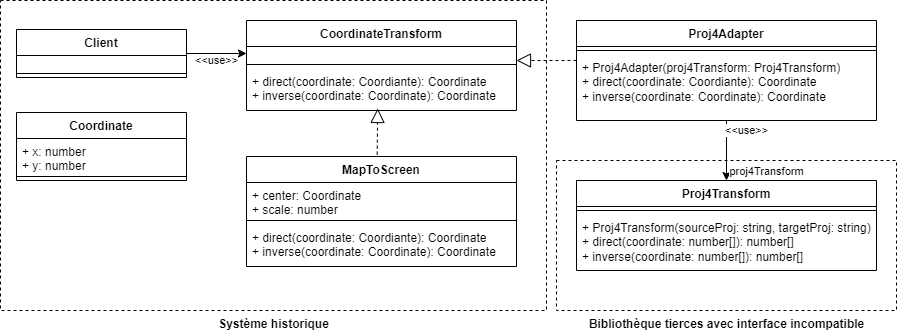

The diagram above was exported from draw.io. Its source (the exported page's mxGraphModel, read from the mxfile embedded in the PNG):
<mxGraphModel dx="2022" dy="697" grid="1" gridSize="10" guides="1" tooltips="1" connect="1" arrows="1" fold="1" page="1" pageScale="1" pageWidth="827" pageHeight="1169" background="#ffffff" math="0" shadow="0">
  <root>
    <mxCell id="WIyWlLk6GJQsqaUBKTNV-0" />
    <mxCell id="WIyWlLk6GJQsqaUBKTNV-1" parent="WIyWlLk6GJQsqaUBKTNV-0" />
    <mxCell id="uvtsDpl3OswA42TbtgB7-39" value="&lt;b&gt;Bibliothèque tierces avec interface incompatible&lt;/b&gt;" style="verticalLabelPosition=bottom;verticalAlign=top;html=1;shape=mxgraph.basic.rect;fillColor2=none;strokeWidth=1;size=20;indent=5;dashed=1;" parent="WIyWlLk6GJQsqaUBKTNV-1" vertex="1">
      <mxGeometry x="520" y="540" width="340" height="150" as="geometry" />
    </mxCell>
    <mxCell id="uvtsDpl3OswA42TbtgB7-37" value="&lt;b&gt;Système historique&lt;/b&gt;" style="verticalLabelPosition=bottom;verticalAlign=top;html=1;shape=mxgraph.basic.rect;fillColor2=none;strokeWidth=1;size=20;indent=5;dashed=1;" parent="WIyWlLk6GJQsqaUBKTNV-1" vertex="1">
      <mxGeometry x="-36" y="380" width="546" height="310" as="geometry" />
    </mxCell>
    <mxCell id="uvtsDpl3OswA42TbtgB7-0" value="CoordinateTransform" style="swimlane;fontStyle=1;align=center;verticalAlign=top;childLayout=stackLayout;horizontal=1;startSize=26;horizontalStack=0;resizeParent=1;resizeParentMax=0;resizeLast=0;collapsible=1;marginBottom=0;whiteSpace=wrap;html=1;" parent="WIyWlLk6GJQsqaUBKTNV-1" vertex="1">
      <mxGeometry x="210" y="400" width="270" height="90" as="geometry" />
    </mxCell>
    <mxCell id="uvtsDpl3OswA42TbtgB7-1" value="&lt;div&gt;&lt;div&gt;&lt;br&gt;&lt;/div&gt;&lt;/div&gt;" style="text;strokeColor=none;fillColor=none;align=left;verticalAlign=top;spacingLeft=4;spacingRight=4;overflow=hidden;rotatable=0;points=[[0,0.5],[1,0.5]];portConstraint=eastwest;whiteSpace=wrap;html=1;" parent="uvtsDpl3OswA42TbtgB7-0" vertex="1">
      <mxGeometry y="26" width="270" height="14" as="geometry" />
    </mxCell>
    <mxCell id="uvtsDpl3OswA42TbtgB7-2" value="" style="line;strokeWidth=1;fillColor=none;align=left;verticalAlign=middle;spacingTop=-1;spacingLeft=3;spacingRight=3;rotatable=0;labelPosition=right;points=[];portConstraint=eastwest;strokeColor=inherit;" parent="uvtsDpl3OswA42TbtgB7-0" vertex="1">
      <mxGeometry y="40" width="270" height="8" as="geometry" />
    </mxCell>
    <mxCell id="uvtsDpl3OswA42TbtgB7-3" value="+ direct(coordinate: Coordiante): Coordinate&lt;div&gt;+ inverse(coordinate: Coordinate): Coordinate&lt;/div&gt;" style="text;strokeColor=none;fillColor=none;align=left;verticalAlign=top;spacingLeft=4;spacingRight=4;overflow=hidden;rotatable=0;points=[[0,0.5],[1,0.5]];portConstraint=eastwest;whiteSpace=wrap;html=1;" parent="uvtsDpl3OswA42TbtgB7-0" vertex="1">
      <mxGeometry y="48" width="270" height="42" as="geometry" />
    </mxCell>
    <mxCell id="uvtsDpl3OswA42TbtgB7-4" value="MapToScreen" style="swimlane;fontStyle=1;align=center;verticalAlign=top;childLayout=stackLayout;horizontal=1;startSize=26;horizontalStack=0;resizeParent=1;resizeParentMax=0;resizeLast=0;collapsible=1;marginBottom=0;whiteSpace=wrap;html=1;" parent="WIyWlLk6GJQsqaUBKTNV-1" vertex="1">
      <mxGeometry x="210" y="536" width="270" height="110" as="geometry" />
    </mxCell>
    <mxCell id="uvtsDpl3OswA42TbtgB7-5" value="&lt;div&gt;&lt;div&gt;+ center: Coordinate&lt;/div&gt;&lt;/div&gt;&lt;div&gt;+ scale: number&lt;/div&gt;" style="text;strokeColor=none;fillColor=none;align=left;verticalAlign=top;spacingLeft=4;spacingRight=4;overflow=hidden;rotatable=0;points=[[0,0.5],[1,0.5]];portConstraint=eastwest;whiteSpace=wrap;html=1;" parent="uvtsDpl3OswA42TbtgB7-4" vertex="1">
      <mxGeometry y="26" width="270" height="34" as="geometry" />
    </mxCell>
    <mxCell id="uvtsDpl3OswA42TbtgB7-6" value="" style="line;strokeWidth=1;fillColor=none;align=left;verticalAlign=middle;spacingTop=-1;spacingLeft=3;spacingRight=3;rotatable=0;labelPosition=right;points=[];portConstraint=eastwest;strokeColor=inherit;" parent="uvtsDpl3OswA42TbtgB7-4" vertex="1">
      <mxGeometry y="60" width="270" height="8" as="geometry" />
    </mxCell>
    <mxCell id="uvtsDpl3OswA42TbtgB7-7" value="+ direct(coordinate: Coordiante): Coordinate&lt;div&gt;+ inverse(coordinate: Coordinate): Coordinate&lt;/div&gt;" style="text;strokeColor=none;fillColor=none;align=left;verticalAlign=top;spacingLeft=4;spacingRight=4;overflow=hidden;rotatable=0;points=[[0,0.5],[1,0.5]];portConstraint=eastwest;whiteSpace=wrap;html=1;" parent="uvtsDpl3OswA42TbtgB7-4" vertex="1">
      <mxGeometry y="68" width="270" height="42" as="geometry" />
    </mxCell>
    <mxCell id="uvtsDpl3OswA42TbtgB7-8" value="" style="endArrow=block;dashed=1;endFill=0;endSize=12;html=1;rounded=0;exitX=0.484;exitY=-0.017;exitDx=0;exitDy=0;exitPerimeter=0;entryX=0.486;entryY=0.952;entryDx=0;entryDy=0;entryPerimeter=0;" parent="WIyWlLk6GJQsqaUBKTNV-1" source="uvtsDpl3OswA42TbtgB7-4" target="uvtsDpl3OswA42TbtgB7-3" edge="1">
      <mxGeometry width="160" relative="1" as="geometry">
        <mxPoint x="400" y="466" as="sourcePoint" />
        <mxPoint x="344" y="490" as="targetPoint" />
      </mxGeometry>
    </mxCell>
    <mxCell id="uvtsDpl3OswA42TbtgB7-13" value="Proj4Transform" style="swimlane;fontStyle=1;align=center;verticalAlign=top;childLayout=stackLayout;horizontal=1;startSize=26;horizontalStack=0;resizeParent=1;resizeParentMax=0;resizeLast=0;collapsible=1;marginBottom=0;whiteSpace=wrap;html=1;" parent="WIyWlLk6GJQsqaUBKTNV-1" vertex="1">
      <mxGeometry x="540" y="560" width="300" height="90" as="geometry" />
    </mxCell>
    <mxCell id="uvtsDpl3OswA42TbtgB7-15" value="" style="line;strokeWidth=1;fillColor=none;align=left;verticalAlign=middle;spacingTop=-1;spacingLeft=3;spacingRight=3;rotatable=0;labelPosition=right;points=[];portConstraint=eastwest;strokeColor=inherit;" parent="uvtsDpl3OswA42TbtgB7-13" vertex="1">
      <mxGeometry y="26" width="300" height="8" as="geometry" />
    </mxCell>
    <mxCell id="uvtsDpl3OswA42TbtgB7-16" value="&lt;div&gt;+&amp;nbsp;&lt;span style=&quot;background-color: initial;&quot;&gt;Proj4Transform(sourceProj: string, targetProj: string)&lt;/span&gt;&lt;/div&gt;+ direct(coordinate: number[]): number[]&lt;div&gt;+ inverse(coordinate: number[]): number[]&lt;/div&gt;" style="text;strokeColor=none;fillColor=none;align=left;verticalAlign=top;spacingLeft=4;spacingRight=4;overflow=hidden;rotatable=0;points=[[0,0.5],[1,0.5]];portConstraint=eastwest;whiteSpace=wrap;html=1;" parent="uvtsDpl3OswA42TbtgB7-13" vertex="1">
      <mxGeometry y="34" width="300" height="56" as="geometry" />
    </mxCell>
    <mxCell id="uvtsDpl3OswA42TbtgB7-32" value="Client" style="swimlane;fontStyle=1;align=center;verticalAlign=top;childLayout=stackLayout;horizontal=1;startSize=26;horizontalStack=0;resizeParent=1;resizeParentMax=0;resizeLast=0;collapsible=1;marginBottom=0;whiteSpace=wrap;html=1;" parent="WIyWlLk6GJQsqaUBKTNV-1" vertex="1">
      <mxGeometry x="-20" y="409" width="170" height="48" as="geometry" />
    </mxCell>
    <mxCell id="uvtsDpl3OswA42TbtgB7-33" value="&lt;div&gt;&lt;div&gt;&lt;br&gt;&lt;/div&gt;&lt;/div&gt;" style="text;strokeColor=none;fillColor=none;align=left;verticalAlign=top;spacingLeft=4;spacingRight=4;overflow=hidden;rotatable=0;points=[[0,0.5],[1,0.5]];portConstraint=eastwest;whiteSpace=wrap;html=1;" parent="uvtsDpl3OswA42TbtgB7-32" vertex="1">
      <mxGeometry y="26" width="170" height="14" as="geometry" />
    </mxCell>
    <mxCell id="uvtsDpl3OswA42TbtgB7-34" value="" style="line;strokeWidth=1;fillColor=none;align=left;verticalAlign=middle;spacingTop=-1;spacingLeft=3;spacingRight=3;rotatable=0;labelPosition=right;points=[];portConstraint=eastwest;strokeColor=inherit;" parent="uvtsDpl3OswA42TbtgB7-32" vertex="1">
      <mxGeometry y="40" width="170" height="8" as="geometry" />
    </mxCell>
    <mxCell id="uvtsDpl3OswA42TbtgB7-36" style="edgeStyle=orthogonalEdgeStyle;rounded=0;orthogonalLoop=1;jettySize=auto;html=1;entryX=0;entryY=0.5;entryDx=0;entryDy=0;" parent="WIyWlLk6GJQsqaUBKTNV-1" source="uvtsDpl3OswA42TbtgB7-32" target="uvtsDpl3OswA42TbtgB7-1" edge="1">
      <mxGeometry relative="1" as="geometry" />
    </mxCell>
    <mxCell id="uvtsDpl3OswA42TbtgB7-52" value="&amp;lt;&amp;lt;use&amp;gt;&amp;gt;" style="edgeLabel;html=1;align=center;verticalAlign=middle;resizable=0;points=[];" parent="uvtsDpl3OswA42TbtgB7-36" vertex="1" connectable="0">
      <mxGeometry x="0.3333" y="-3" relative="1" as="geometry">
        <mxPoint x="-10" y="4" as="offset" />
      </mxGeometry>
    </mxCell>
    <mxCell id="uvtsDpl3OswA42TbtgB7-44" style="edgeStyle=orthogonalEdgeStyle;rounded=0;orthogonalLoop=1;jettySize=auto;html=1;entryX=0.5;entryY=0;entryDx=0;entryDy=0;" parent="WIyWlLk6GJQsqaUBKTNV-1" source="uvtsDpl3OswA42TbtgB7-40" target="uvtsDpl3OswA42TbtgB7-13" edge="1">
      <mxGeometry relative="1" as="geometry" />
    </mxCell>
    <mxCell id="uvtsDpl3OswA42TbtgB7-45" value="&amp;lt;&amp;lt;use&amp;gt;&amp;gt;" style="edgeLabel;html=1;align=center;verticalAlign=middle;resizable=0;points=[];" parent="uvtsDpl3OswA42TbtgB7-44" vertex="1" connectable="0">
      <mxGeometry x="-0.0714" y="2" relative="1" as="geometry">
        <mxPoint x="18" y="-18" as="offset" />
      </mxGeometry>
    </mxCell>
    <mxCell id="uvtsDpl3OswA42TbtgB7-46" value="proj4Transform" style="edgeLabel;html=1;align=center;verticalAlign=middle;resizable=0;points=[];" parent="uvtsDpl3OswA42TbtgB7-44" vertex="1" connectable="0">
      <mxGeometry x="0.7418" relative="1" as="geometry">
        <mxPoint x="40" y="-2" as="offset" />
      </mxGeometry>
    </mxCell>
    <mxCell id="uvtsDpl3OswA42TbtgB7-40" value="Proj4Adapter" style="swimlane;fontStyle=1;align=center;verticalAlign=top;childLayout=stackLayout;horizontal=1;startSize=26;horizontalStack=0;resizeParent=1;resizeParentMax=0;resizeLast=0;collapsible=1;marginBottom=0;whiteSpace=wrap;html=1;" parent="WIyWlLk6GJQsqaUBKTNV-1" vertex="1">
      <mxGeometry x="540" y="400" width="300" height="100" as="geometry" />
    </mxCell>
    <mxCell id="uvtsDpl3OswA42TbtgB7-42" value="" style="line;strokeWidth=1;fillColor=none;align=left;verticalAlign=middle;spacingTop=-1;spacingLeft=3;spacingRight=3;rotatable=0;labelPosition=right;points=[];portConstraint=eastwest;strokeColor=inherit;" parent="uvtsDpl3OswA42TbtgB7-40" vertex="1">
      <mxGeometry y="26" width="300" height="8" as="geometry" />
    </mxCell>
    <mxCell id="uvtsDpl3OswA42TbtgB7-43" value="&lt;div&gt;+&amp;nbsp;&lt;span style=&quot;text-align: center; background-color: initial;&quot;&gt;Proj4Adapter(proj4Transform: Proj4Transform)&lt;/span&gt;&lt;/div&gt;+ direct(coordinate: Coordiante): Coordinate&lt;div&gt;+ inverse(coordinate: Coordinate): Coordinate&lt;/div&gt;" style="text;strokeColor=none;fillColor=none;align=left;verticalAlign=top;spacingLeft=4;spacingRight=4;overflow=hidden;rotatable=0;points=[[0,0.5],[1,0.5]];portConstraint=eastwest;whiteSpace=wrap;html=1;" parent="uvtsDpl3OswA42TbtgB7-40" vertex="1">
      <mxGeometry y="34" width="300" height="66" as="geometry" />
    </mxCell>
    <mxCell id="uvtsDpl3OswA42TbtgB7-47" value="" style="endArrow=block;dashed=1;endFill=0;endSize=12;html=1;rounded=0;" parent="WIyWlLk6GJQsqaUBKTNV-1" edge="1">
      <mxGeometry width="160" relative="1" as="geometry">
        <mxPoint x="540" y="440" as="sourcePoint" />
        <mxPoint x="480" y="440" as="targetPoint" />
      </mxGeometry>
    </mxCell>
    <mxCell id="uvtsDpl3OswA42TbtgB7-48" value="Coordinate" style="swimlane;fontStyle=1;align=center;verticalAlign=top;childLayout=stackLayout;horizontal=1;startSize=26;horizontalStack=0;resizeParent=1;resizeParentMax=0;resizeLast=0;collapsible=1;marginBottom=0;whiteSpace=wrap;html=1;" parent="WIyWlLk6GJQsqaUBKTNV-1" vertex="1">
      <mxGeometry x="-20" y="492" width="170" height="68" as="geometry" />
    </mxCell>
    <mxCell id="uvtsDpl3OswA42TbtgB7-49" value="&lt;div&gt;&lt;div&gt;+ x: number&lt;/div&gt;&lt;/div&gt;&lt;div&gt;+ y: number&lt;/div&gt;" style="text;strokeColor=none;fillColor=none;align=left;verticalAlign=top;spacingLeft=4;spacingRight=4;overflow=hidden;rotatable=0;points=[[0,0.5],[1,0.5]];portConstraint=eastwest;whiteSpace=wrap;html=1;" parent="uvtsDpl3OswA42TbtgB7-48" vertex="1">
      <mxGeometry y="26" width="170" height="34" as="geometry" />
    </mxCell>
    <mxCell id="uvtsDpl3OswA42TbtgB7-50" value="" style="line;strokeWidth=1;fillColor=none;align=left;verticalAlign=middle;spacingTop=-1;spacingLeft=3;spacingRight=3;rotatable=0;labelPosition=right;points=[];portConstraint=eastwest;strokeColor=inherit;" parent="uvtsDpl3OswA42TbtgB7-48" vertex="1">
      <mxGeometry y="60" width="170" height="8" as="geometry" />
    </mxCell>
  </root>
</mxGraphModel>